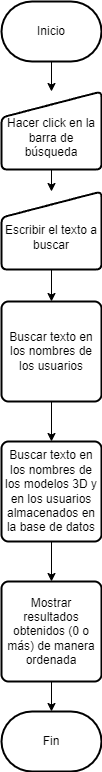

The diagram above was exported from draw.io. Its source (the exported page's mxGraphModel, read from the mxfile embedded in the PNG):
<mxGraphModel dx="1434" dy="884" grid="1" gridSize="10" guides="1" tooltips="1" connect="1" arrows="1" fold="1" page="1" pageScale="1" pageWidth="827" pageHeight="1169" math="0" shadow="0">
  <root>
    <mxCell id="WIyWlLk6GJQsqaUBKTNV-0" />
    <mxCell id="WIyWlLk6GJQsqaUBKTNV-1" parent="WIyWlLk6GJQsqaUBKTNV-0" />
    <mxCell id="owIgP6GizsIObHhbwHTk-3" style="edgeStyle=orthogonalEdgeStyle;rounded=0;orthogonalLoop=1;jettySize=auto;html=1;exitX=0.5;exitY=1;exitDx=0;exitDy=0;exitPerimeter=0;entryX=0.5;entryY=0;entryDx=0;entryDy=0;" parent="WIyWlLk6GJQsqaUBKTNV-1" source="owIgP6GizsIObHhbwHTk-0" target="owIgP6GizsIObHhbwHTk-1" edge="1">
      <mxGeometry relative="1" as="geometry" />
    </mxCell>
    <mxCell id="owIgP6GizsIObHhbwHTk-0" value="Inicio" style="strokeWidth=2;html=1;shape=mxgraph.flowchart.terminator;whiteSpace=wrap;" parent="WIyWlLk6GJQsqaUBKTNV-1" vertex="1">
      <mxGeometry x="364" y="20" width="100" height="60" as="geometry" />
    </mxCell>
    <mxCell id="owIgP6GizsIObHhbwHTk-5" style="edgeStyle=orthogonalEdgeStyle;rounded=0;orthogonalLoop=1;jettySize=auto;html=1;exitX=0.5;exitY=1;exitDx=0;exitDy=0;entryX=0.5;entryY=0;entryDx=0;entryDy=0;" parent="WIyWlLk6GJQsqaUBKTNV-1" source="owIgP6GizsIObHhbwHTk-53" target="owIgP6GizsIObHhbwHTk-4" edge="1">
      <mxGeometry relative="1" as="geometry">
        <mxPoint x="414" y="540" as="sourcePoint" />
      </mxGeometry>
    </mxCell>
    <mxCell id="owIgP6GizsIObHhbwHTk-54" style="edgeStyle=orthogonalEdgeStyle;rounded=0;orthogonalLoop=1;jettySize=auto;html=1;exitX=0.5;exitY=1;exitDx=0;exitDy=0;" parent="WIyWlLk6GJQsqaUBKTNV-1" source="owIgP6GizsIObHhbwHTk-1" target="owIgP6GizsIObHhbwHTk-53" edge="1">
      <mxGeometry relative="1" as="geometry" />
    </mxCell>
    <mxCell id="owIgP6GizsIObHhbwHTk-1" value="&lt;br&gt;&lt;div&gt;Hacer click en la barra de búsqueda&lt;/div&gt;" style="html=1;strokeWidth=2;shape=manualInput;whiteSpace=wrap;rounded=1;size=26;arcSize=11;" parent="WIyWlLk6GJQsqaUBKTNV-1" vertex="1">
      <mxGeometry x="364" y="110" width="100" height="78" as="geometry" />
    </mxCell>
    <mxCell id="owIgP6GizsIObHhbwHTk-7" style="edgeStyle=orthogonalEdgeStyle;rounded=0;orthogonalLoop=1;jettySize=auto;html=1;exitX=0.5;exitY=1;exitDx=0;exitDy=0;entryX=0.5;entryY=0;entryDx=0;entryDy=0;" parent="WIyWlLk6GJQsqaUBKTNV-1" source="owIgP6GizsIObHhbwHTk-4" target="owIgP6GizsIObHhbwHTk-62" edge="1">
      <mxGeometry relative="1" as="geometry">
        <mxPoint x="414" y="460" as="targetPoint" />
      </mxGeometry>
    </mxCell>
    <mxCell id="owIgP6GizsIObHhbwHTk-4" value="Buscar texto en los nombres de los usuarios" style="rounded=1;whiteSpace=wrap;html=1;absoluteArcSize=1;arcSize=14;strokeWidth=2;" parent="WIyWlLk6GJQsqaUBKTNV-1" vertex="1">
      <mxGeometry x="364" y="320" width="100" height="100" as="geometry" />
    </mxCell>
    <mxCell id="owIgP6GizsIObHhbwHTk-51" value="Fin" style="strokeWidth=2;html=1;shape=mxgraph.flowchart.terminator;whiteSpace=wrap;" parent="WIyWlLk6GJQsqaUBKTNV-1" vertex="1">
      <mxGeometry x="364" y="730" width="100" height="60" as="geometry" />
    </mxCell>
    <mxCell id="owIgP6GizsIObHhbwHTk-53" value="&lt;div&gt;&lt;br&gt;&lt;/div&gt;Escribir el texto a buscar" style="html=1;strokeWidth=2;shape=manualInput;whiteSpace=wrap;rounded=1;size=26;arcSize=11;" parent="WIyWlLk6GJQsqaUBKTNV-1" vertex="1">
      <mxGeometry x="364" y="210" width="100" height="78" as="geometry" />
    </mxCell>
    <mxCell id="owIgP6GizsIObHhbwHTk-66" style="edgeStyle=orthogonalEdgeStyle;rounded=0;orthogonalLoop=1;jettySize=auto;html=1;exitX=0.5;exitY=1;exitDx=0;exitDy=0;entryX=0.5;entryY=0;entryDx=0;entryDy=0;" parent="WIyWlLk6GJQsqaUBKTNV-1" source="owIgP6GizsIObHhbwHTk-62" target="owIgP6GizsIObHhbwHTk-68" edge="1">
      <mxGeometry relative="1" as="geometry">
        <mxPoint x="414" y="730" as="targetPoint" />
      </mxGeometry>
    </mxCell>
    <mxCell id="owIgP6GizsIObHhbwHTk-62" value="Buscar texto en los nombres de los modelos 3D y en los usuarios almacenados en la base de datos" style="rounded=1;whiteSpace=wrap;html=1;absoluteArcSize=1;arcSize=14;strokeWidth=2;" parent="WIyWlLk6GJQsqaUBKTNV-1" vertex="1">
      <mxGeometry x="364" y="460" width="100" height="100" as="geometry" />
    </mxCell>
    <mxCell id="owIgP6GizsIObHhbwHTk-68" value="Mostrar resultados obtenidos (0 o más) de manera ordenada" style="rounded=1;whiteSpace=wrap;html=1;absoluteArcSize=1;arcSize=14;strokeWidth=2;" parent="WIyWlLk6GJQsqaUBKTNV-1" vertex="1">
      <mxGeometry x="364" y="600" width="100" height="100" as="geometry" />
    </mxCell>
    <mxCell id="owIgP6GizsIObHhbwHTk-70" style="edgeStyle=orthogonalEdgeStyle;rounded=0;orthogonalLoop=1;jettySize=auto;html=1;exitX=0.5;exitY=1;exitDx=0;exitDy=0;entryX=0.5;entryY=0;entryDx=0;entryDy=0;entryPerimeter=0;" parent="WIyWlLk6GJQsqaUBKTNV-1" source="owIgP6GizsIObHhbwHTk-68" target="owIgP6GizsIObHhbwHTk-51" edge="1">
      <mxGeometry relative="1" as="geometry" />
    </mxCell>
  </root>
</mxGraphModel>